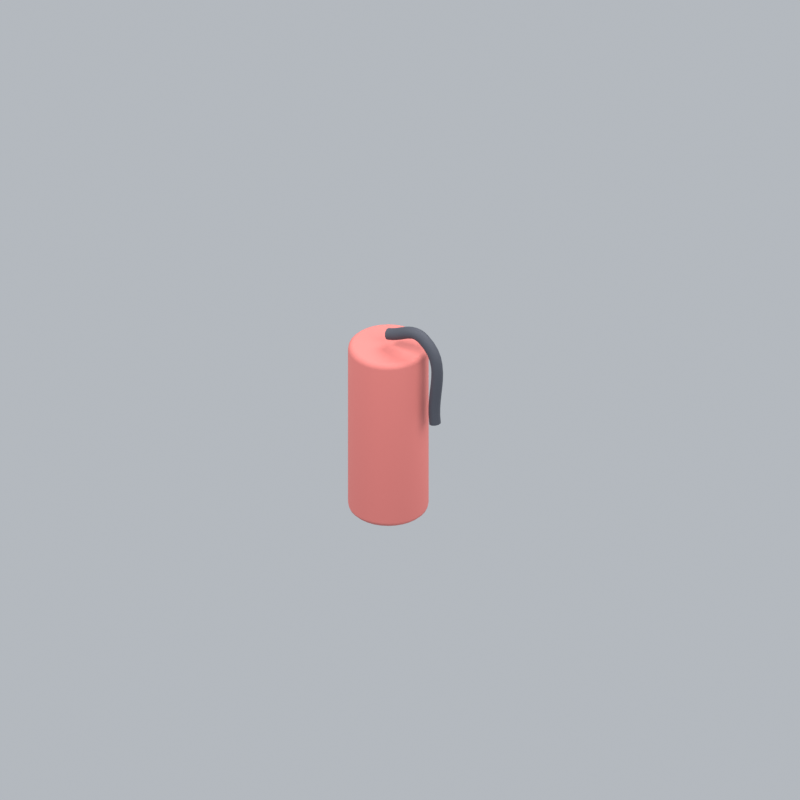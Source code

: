 # Source: officeFireExtinguisher.blend  (saved by Blender 5.2.45; exported with 4.5.12 LTS)
import bpy
from mathutils import Matrix  # noqa: F401  (used for matrix-valued properties, if any)

bpy.ops.wm.read_factory_settings(use_empty=True)
scene = bpy.context.scene
scene.name = 'Scene'

# ---- collections
col_collection = bpy.data.collections.new('Collection'); scene.collection.children.link(col_collection)

# ---- materials (node trees are filled in below, after node groups)
mat_red = bpy.data.materials.new('red')
mat_red.diffuse_color = (0.6867, 0.1912, 0.1714, 1.0)
mat_dark = bpy.data.materials.new('dark')
mat_dark.diffuse_color = (0.05951, 0.0648, 0.08438, 1.0)

# ---- material node trees
mat_red.use_nodes = True; mat_red.node_tree.nodes.clear()
_N = mat_red.node_tree.nodes; _L = mat_red.node_tree.links
n0 = _N.new('ShaderNodeBsdfPrincipled'); n0.name = 'Principled BSDF'; n0.location = (-200, 100)
n0.inputs[0].default_value = (0.6867, 0.1912, 0.1714, 1.0)
n0.inputs[2].default_value = 0.72
n0.inputs[10].default_value = 0.005
n1 = _N.new('ShaderNodeOutputMaterial'); n1.name = 'Material Output'; n1.location = (200, 100)
_L.new(n0.outputs[0], n1.inputs[0])
n1.is_active_output = True
mat_dark.use_nodes = True; mat_dark.node_tree.nodes.clear()
_N = mat_dark.node_tree.nodes; _L = mat_dark.node_tree.links
n0 = _N.new('ShaderNodeBsdfPrincipled'); n0.name = 'Principled BSDF'; n0.location = (-200, 100)
n0.inputs[0].default_value = (0.05951, 0.0648, 0.08438, 1.0)
n0.inputs[2].default_value = 0.72
n0.inputs[10].default_value = 0.005
n1 = _N.new('ShaderNodeOutputMaterial'); n1.name = 'Material Output'; n1.location = (200, 100)
_L.new(n0.outputs[0], n1.inputs[0])
n1.is_active_output = True

# ---- world
world_world = bpy.data.worlds.new('World'); scene.world = world_world
world_world.use_nodes = True; world_world.node_tree.nodes.clear()
_N = world_world.node_tree.nodes; _L = world_world.node_tree.links
n0 = _N.new('ShaderNodeOutputWorld'); n0.name = 'World Output'; n0.location = (200, 100)
n1 = _N.new('ShaderNodeBackground'); n1.name = 'Background'; n1.location = (-200, 100)
n1.inputs[0].default_value = (0.65, 0.69, 0.74, 1.0)
n1.inputs[1].default_value = 0.7
_L.new(n1.outputs[0], n0.inputs[0])
n0.is_active_output = True
world_world.color = (0.3, 0.3, 0.3)
world_world.sun_shadow_jitter_overblur = 0.0

# ---- cameras
cam_camera_111 = bpy.data.cameras.new('Camera.111')
cam_camera_111.type = 'ORTHO'
cam_camera_111.ortho_scale = 4.558

# ---- lights
light_area_330 = bpy.data.lights.new('Area.330', 'AREA')
light_area_330.energy = 500.0
light_area_330.shape = 'DISK'
light_area_330.size = 5.0
light_area_330.size_y = 1.0
light_area_331 = bpy.data.lights.new('Area.331', 'AREA')
light_area_331.energy = 180.0
light_area_331.shape = 'DISK'
light_area_331.size = 4.0
light_area_331.size_y = 1.0
light_area_332 = bpy.data.lights.new('Area.332', 'AREA')
light_area_332.energy = 300.0
light_area_332.shape = 'DISK'
light_area_332.size = 4.0
light_area_332.size_y = 1.0

# ---- meshes
me_cylinder_098 = bpy.data.meshes.new('Cylinder.098')
me_cylinder_098.from_pydata([(0.0, 0.23, -0.55), (0.0, 0.23, 0.55), (0.04487, 0.2256, -0.55), (0.04487, 0.2256, 0.55), (0.08802, 0.2125, -0.55), (0.08802, 0.2125, 0.55), (0.1278, 0.1912, -0.55), (0.1278, 0.1912, 0.55), (0.1626, 0.1626, -0.55), (0.1626, 0.1626, 0.55), (0.1912, 0.1278, -0.55), (0.1912, 0.1278, 0.55), (0.2125, 0.08802, -0.55), (0.2125, 0.08802, 0.55), (0.2256, 0.04487, -0.55), (0.2256, 0.04487, 0.55), (0.23, 0.0, -0.55), (0.23, 0.0, 0.55), (0.2256, -0.04487, -0.55), (0.2256, -0.04487, 0.55), (0.2125, -0.08802, -0.55), (0.2125, -0.08802, 0.55), (0.1912, -0.1278, -0.55), (0.1912, -0.1278, 0.55), (0.1626, -0.1626, -0.55), (0.1626, -0.1626, 0.55), (0.1278, -0.1912, -0.55), (0.1278, -0.1912, 0.55), (0.08802, -0.2125, -0.55), (0.08802, -0.2125, 0.55), (0.04487, -0.2256, -0.55), (0.04487, -0.2256, 0.55), (0.0, -0.23, -0.55), (0.0, -0.23, 0.55), (-0.04487, -0.2256, -0.55), (-0.04487, -0.2256, 0.55), (-0.08802, -0.2125, -0.55), (-0.08802, -0.2125, 0.55), (-0.1278, -0.1912, -0.55), (-0.1278, -0.1912, 0.55), (-0.1626, -0.1626, -0.55), (-0.1626, -0.1626, 0.55), (-0.1912, -0.1278, -0.55), (-0.1912, -0.1278, 0.55), (-0.2125, -0.08802, -0.55), (-0.2125, -0.08802, 0.55), (-0.2256, -0.04487, -0.55), (-0.2256, -0.04487, 0.55), (-0.23, 0.0, -0.55), (-0.23, 0.0, 0.55), (-0.2256, 0.04487, -0.55), (-0.2256, 0.04487, 0.55), (-0.2125, 0.08802, -0.55), (-0.2125, 0.08802, 0.55), (-0.1912, 0.1278, -0.55), (-0.1912, 0.1278, 0.55), (-0.1626, 0.1626, -0.55), (-0.1626, 0.1626, 0.55), (-0.1278, 0.1912, -0.55), (-0.1278, 0.1912, 0.55), (-0.08802, 0.2125, -0.55), (-0.08802, 0.2125, 0.55), (-0.04487, 0.2256, -0.55), (-0.04487, 0.2256, 0.55)], [], [(0, 1, 3, 2), (2, 3, 5, 4), (4, 5, 7, 6), (6, 7, 9, 8), (8, 9, 11, 10), (10, 11, 13, 12), (12, 13, 15, 14), (14, 15, 17, 16), (16, 17, 19, 18), (18, 19, 21, 20), (20, 21, 23, 22), (22, 23, 25, 24), (24, 25, 27, 26), (26, 27, 29, 28), (28, 29, 31, 30), (30, 31, 33, 32), (32, 33, 35, 34), (34, 35, 37, 36), (36, 37, 39, 38), (38, 39, 41, 40), (40, 41, 43, 42), (42, 43, 45, 44), (44, 45, 47, 46), (46, 47, 49, 48), (48, 49, 51, 50), (50, 51, 53, 52), (52, 53, 55, 54), (54, 55, 57, 56), (56, 57, 59, 58), (58, 59, 61, 60), (3, 1, 63, 61, 59, 57, 55, 53, 51, 49, 47, 45, 43, 41, 39, 37, 35, 33, 31, 29, 27, 25, 23, 21, 19, 17, 15, 13, 11, 9, 7, 5), (60, 61, 63, 62), (62, 63, 1, 0), (0, 2, 4, 6, 8, 10, 12, 14, 16, 18, 20, 22, 24, 26, 28, 30, 32, 34, 36, 38, 40, 42, 44, 46, 48, 50, 52, 54, 56, 58, 60, 62)])
_uv = me_cylinder_098.uv_layers.new(name='UVMap')
_uv.uv.foreach_set('vector', [1.0, 0.5, 1.0, 1.0, 0.9688, 1.0, 0.9688, 0.5, 0.9688, 0.5, 0.9688, 1.0, 0.9375, 1.0, 0.9375, 0.5, 0.9375, 0.5, 0.9375, 1.0, 0.9062, 1.0, 0.9062, 0.5, 0.9062, 0.5, 0.9062, 1.0, 0.875, 1.0, 0.875, 0.5, 0.875, 0.5, 0.875, 1.0, 0.8438, 1.0, 0.8438, 0.5, 0.8438, 0.5, 0.8438, 1.0, 0.8125, 1.0, 0.8125, 0.5, 0.8125, 0.5, 0.8125, 1.0, 0.7812, 1.0, 0.7812, 0.5, 0.7812, 0.5, 0.7812, 1.0, 0.75, 1.0, 0.75, 0.5, 0.75, 0.5, 0.75, 1.0, 0.7188, 1.0, 0.7188, 0.5, 0.7188, 0.5, 0.7188, 1.0, 0.6875, 1.0, 0.6875, 0.5, 0.6875, 0.5, 0.6875, 1.0, 0.6562, 1.0, 0.6562, 0.5, 0.6562, 0.5, 0.6562, 1.0, 0.625, 1.0, 0.625, 0.5, 0.625, 0.5, 0.625, 1.0, 0.5938, 1.0, 0.5938, 0.5, 0.5938, 0.5, 0.5938, 1.0, 0.5625, 1.0, 0.5625, 0.5, 0.5625, 0.5, 0.5625, 1.0, 0.5312, 1.0, 0.5312, 0.5, 0.5312, 0.5, 0.5312, 1.0, 0.5, 1.0, 0.5, 0.5, 0.5, 0.5, 0.5, 1.0, 0.4688, 1.0, 0.4688, 0.5, 0.4688, 0.5, 0.4688, 1.0, 0.4375, 1.0, 0.4375, 0.5, 0.4375, 0.5, 0.4375, 1.0, 0.4062, 1.0, 0.4062, 0.5, 0.4062, 0.5, 0.4062, 1.0, 0.375, 1.0, 0.375, 0.5, 0.375, 0.5, 0.375, 1.0, 0.3438, 1.0, 0.3438, 0.5, 0.3438, 0.5, 0.3438, 1.0, 0.3125, 1.0, 0.3125, 0.5, 0.3125, 0.5, 0.3125, 1.0, 0.2812, 1.0, 0.2812, 0.5, 0.2812, 0.5, 0.2812, 1.0, 0.25, 1.0, 0.25, 0.5, 0.25, 0.5, 0.25, 1.0, 0.2188, 1.0, 0.2188, 0.5, 0.2188, 0.5, 0.2188, 1.0, 0.1875, 1.0, 0.1875, 0.5, 0.1875, 0.5, 0.1875, 1.0, 0.1562, 1.0, 0.1562, 0.5, 0.1562, 0.5, 0.1562, 1.0, 0.125, 1.0, 0.125, 0.5, 0.125, 0.5, 0.125, 1.0, 0.09375, 1.0, 0.09375, 0.5, 0.09375, 0.5, 0.09375, 1.0, 0.0625, 1.0, 0.0625, 0.5, 0.2968, 0.4854, 0.25, 0.49, 0.2032, 0.4854, 0.1582, 0.4717, 0.1167, 0.4496, 0.08029, 0.4197, 0.05045, 0.3833, 0.02827, 0.3418, 0.01461, 0.2968, 0.01, 0.25, 0.01461, 0.2032, 0.02827, 0.1582, 0.05045, 0.1167, 0.08029, 0.08029, 0.1167, 0.05045, 0.1582, 0.02827, 0.2032, 0.01461, 0.25, 0.01, 0.2968, 0.01461, 0.3418, 0.02827, 0.3833, 0.05045, 0.4197, 0.08029, 0.4496, 0.1167, 0.4717, 0.1582, 0.4854, 0.2032, 0.49, 0.25, 0.4854, 0.2968, 0.4717, 0.3418, 0.4496, 0.3833, 0.4197, 0.4197, 0.3833, 0.4496, 0.3418, 0.4717, 0.0625, 0.5, 0.0625, 1.0, 0.03125, 1.0, 0.03125, 0.5, 0.03125, 0.5, 0.03125, 1.0, 0.0, 1.0, 0.0, 0.5, 0.75, 0.49, 0.7968, 0.4854, 0.8418, 0.4717, 0.8833, 0.4496, 0.9197, 0.4197, 0.9496, 0.3833, 0.9717, 0.3418, 0.9854, 0.2968, 0.99, 0.25, 0.9854, 0.2032, 0.9717, 0.1582, 0.9496, 0.1167, 0.9197, 0.08029, 0.8833, 0.05045, 0.8418, 0.02827, 0.7968, 0.01461, 0.75, 0.01, 0.7032, 0.01461, 0.6582, 0.02827, 0.6167, 0.05045, 0.5803, 0.08029, 0.5504, 0.1167, 0.5283, 0.1582, 0.5146, 0.2032, 0.51, 0.25, 0.5146, 0.2968, 0.5283, 0.3418, 0.5504, 0.3833, 0.5803, 0.4197, 0.6167, 0.4496, 0.6582, 0.4717, 0.7032, 0.4854])
me_cylinder_098.materials.append(mat_red)
me_cylinder_098.update()

# ---- curves / text
cu_hose = bpy.data.curves.new('Hose', 'CURVE')
cu_hose.dimensions = '3D'
_sp = cu_hose.splines.new('BEZIER'); _sp.bezier_points.add(2)
_sp.bezier_points.foreach_set('co', [0.0, 0.0, 1.2, 0.24, 0.0, 1.25, 0.32, 0.0, 0.71])
_sp.bezier_points.foreach_set('handle_left', [-0.0937, 0.0, 1.18, 0.1615, 0.0, 1.305, 0.2888, 0.0, 0.9208])
_sp.bezier_points.foreach_set('handle_right', [0.0937, 0.0, 1.22, 0.4148, 0.0, 1.128, 0.3512, 0.0, 0.4992])
for _p, _l, _r in zip(_sp.bezier_points, ['AUTO', 'AUTO', 'AUTO'], ['AUTO', 'AUTO', 'AUTO']): _p.handle_left_type = _l; _p.handle_right_type = _r
cu_hose.materials.append(mat_dark)
cu_hose.bevel_resolution = 3
cu_hose.bevel_depth = 0.035
cu_hose.fill_mode = 'FULL'
cu_hose.use_fill_caps = True

# ---- objects
ob_fixed_isometric_camera = bpy.data.objects.new('Fixed isometric camera', cam_camera_111)
ob_warm_key = bpy.data.objects.new('Warm key', light_area_330)
ob_fill = bpy.data.objects.new('Fill', light_area_331)
ob_rim = bpy.data.objects.new('Rim', light_area_332)
ob_extinguisher = bpy.data.objects.new('Extinguisher', me_cylinder_098)
ob_hose = bpy.data.objects.new('Hose', cu_hose)
ob_officefireextinguisher_orientation = bpy.data.objects.new('officeFireExtinguisher orientation', None)

# ---- transforms, parenting, visibility, modifiers, constraints
ob_fixed_isometric_camera.location = (6.08, -9.0, 7.78)
ob_fixed_isometric_camera.rotation_euler = (0.9964, 2.214e-08, 0.588)
ob_warm_key.location = (-3.0, -4.0, 7.0)
ob_warm_key.rotation_euler = (0.6947, -4.874e-08, -0.6435)
ob_fill.location = (4.0, -1.0, 4.0)
ob_fill.rotation_euler = (0.9418, 9.221e-09, 1.326)
ob_rim.location = (1.0, 4.0, 6.0)
ob_rim.rotation_euler = (0.6896, -5.112e-08, 2.897)
ob_extinguisher.parent = ob_officefireextinguisher_orientation
ob_extinguisher.location = (0.0, 0.0, 0.58)
_m = ob_extinguisher.modifiers.new('Soft rim', 'BEVEL')
_m.width = 0.0322
_m.width_pct = 0.0322
_m.segments = 3
_m = ob_extinguisher.modifiers.new('Weighted normals', 'WEIGHTED_NORMAL')
ob_hose.parent = ob_officefireextinguisher_orientation
ob_hose.location = (0.0, 0.0, 0.0)
ob_officefireextinguisher_orientation.location = (0.0, 0.0, 0.0)

# ---- collection membership
col_collection.objects.link(ob_fixed_isometric_camera)
col_collection.objects.link(ob_warm_key)
col_collection.objects.link(ob_fill)
col_collection.objects.link(ob_rim)
col_collection.objects.link(ob_extinguisher)
col_collection.objects.link(ob_hose)
col_collection.objects.link(ob_officefireextinguisher_orientation)

# ---- scene / render settings (as saved in the file)
scene.camera = ob_fixed_isometric_camera
scene.frame_start = 1; scene.frame_end = 1; scene.frame_set(1)
scene.render.engine = 'BLENDER_EEVEE_NEXT'
scene.render.resolution_x = 256
scene.render.resolution_y = 256
scene.render.fps = 12
scene.render.film_transparent = True
scene.render.bake_bias = 0.0
scene.render.bake_samples = 0
scene.render.compositor_device = 'GPU'
scene.eevee.taa_render_samples = 24
scene.eevee.use_volume_custom_range = False
scene.eevee.fast_gi_thickness_near = 0.1
scene.eevee.fast_gi_thickness_far = 0.0
scene.eevee.ray_tracing_options.screen_trace_thickness = 0.1
scene.view_settings.view_transform = 'Standard'
bpy.context.view_layer.update()
